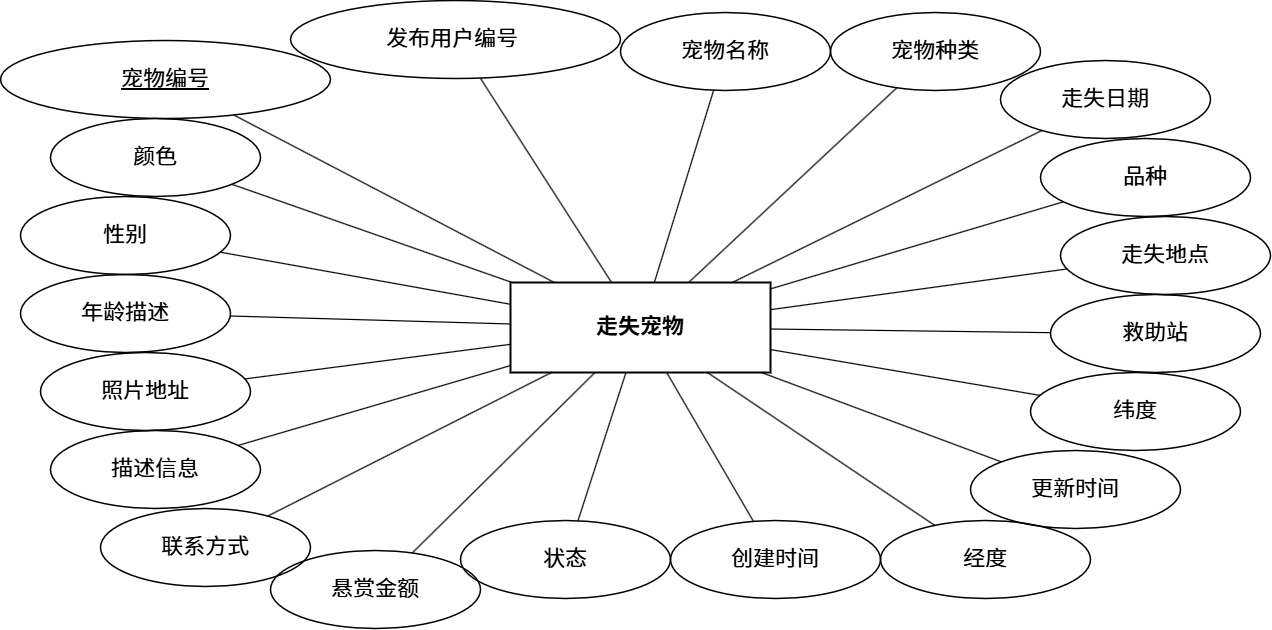

The diagram above was exported from draw.io. Its source (the exported page's mxGraphModel, read from the mxfile embedded in the PNG):
<mxGraphModel dx="1572" dy="1015" grid="1" gridSize="10" guides="1" tooltips="1" connect="1" arrows="1" fold="1" page="1" pageScale="1" pageWidth="1900" pageHeight="1320" math="0" shadow="0">
  <root>
    <mxCell id="0" />
    <mxCell id="1" parent="0" />
    <mxCell id="entity" parent="1" style="rounded=0;whiteSpace=wrap;html=1;fillColor=none;strokeColor=#000000;strokeWidth=2;fontColor=#000000;fontSize=22;fontStyle=1;" value="走失宠物" vertex="1">
      <mxGeometry height="90" width="260" x="780" y="602" as="geometry" />
    </mxCell>
    <mxCell id="attr_1" parent="1" style="ellipse;whiteSpace=wrap;html=1;fillColor=none;strokeColor=#000000;strokeWidth=1.5;fontColor=#000000;fontSize=22;fontStyle=5;" value="&lt;span style=&quot;font-weight: normal;&quot;&gt;宠物编号&lt;/span&gt;" vertex="1">
      <mxGeometry height="78" width="330" x="270" y="360" as="geometry" />
    </mxCell>
    <mxCell id="edge_1" edge="1" parent="1" source="attr_1" style="endArrow=none;html=1;rounded=0;curved=0;edgeStyle=none;strokeColor=#000000;strokeWidth=1.2;" target="entity">
      <mxGeometry relative="1" as="geometry" />
    </mxCell>
    <mxCell id="attr_2" parent="1" style="ellipse;whiteSpace=wrap;html=1;fillColor=none;strokeColor=#000000;strokeWidth=1.5;fontColor=#000000;fontSize=22;" value="发布用户编号&amp;nbsp;" vertex="1">
      <mxGeometry height="78" width="330" x="560" y="320" as="geometry" />
    </mxCell>
    <mxCell id="edge_2" edge="1" parent="1" source="attr_2" style="endArrow=none;html=1;rounded=0;curved=0;edgeStyle=none;strokeColor=#000000;strokeWidth=1.2;" target="entity">
      <mxGeometry relative="1" as="geometry" />
    </mxCell>
    <mxCell id="attr_3" parent="1" style="ellipse;whiteSpace=wrap;html=1;fillColor=none;strokeColor=#000000;strokeWidth=1.5;fontColor=#000000;fontSize=22;" value="宠物名称" vertex="1">
      <mxGeometry height="78" width="210" x="890" y="332" as="geometry" />
    </mxCell>
    <mxCell id="edge_3" edge="1" parent="1" source="attr_3" style="endArrow=none;html=1;rounded=0;curved=0;edgeStyle=none;strokeColor=#000000;strokeWidth=1.2;" target="entity">
      <mxGeometry relative="1" as="geometry" />
    </mxCell>
    <mxCell id="attr_4" parent="1" style="ellipse;whiteSpace=wrap;html=1;fillColor=none;strokeColor=#000000;strokeWidth=1.5;fontColor=#000000;fontSize=22;" value="宠物种类" vertex="1">
      <mxGeometry height="78" width="210" x="1100" y="332" as="geometry" />
    </mxCell>
    <mxCell id="edge_4" edge="1" parent="1" source="attr_4" style="endArrow=none;html=1;rounded=0;curved=0;edgeStyle=none;strokeColor=#000000;strokeWidth=1.2;" target="entity">
      <mxGeometry relative="1" as="geometry" />
    </mxCell>
    <mxCell id="attr_5" parent="1" style="ellipse;whiteSpace=wrap;html=1;fillColor=none;strokeColor=#000000;strokeWidth=1.5;fontColor=#000000;fontSize=22;" value="品种" vertex="1">
      <mxGeometry height="78" width="210" x="1310" y="458" as="geometry" />
    </mxCell>
    <mxCell id="edge_5" edge="1" parent="1" source="attr_5" style="endArrow=none;html=1;rounded=0;curved=0;edgeStyle=none;strokeColor=#000000;strokeWidth=1.2;" target="entity">
      <mxGeometry relative="1" as="geometry" />
    </mxCell>
    <mxCell id="attr_6" parent="1" style="ellipse;whiteSpace=wrap;html=1;fillColor=none;strokeColor=#000000;strokeWidth=1.5;fontColor=#000000;fontSize=22;" value="颜色" vertex="1">
      <mxGeometry height="78" width="210" x="320" y="438" as="geometry" />
    </mxCell>
    <mxCell id="edge_6" edge="1" parent="1" source="attr_6" style="endArrow=none;html=1;rounded=0;curved=0;edgeStyle=none;strokeColor=#000000;strokeWidth=1.2;" target="entity">
      <mxGeometry relative="1" as="geometry" />
    </mxCell>
    <mxCell id="attr_7" parent="1" style="ellipse;whiteSpace=wrap;html=1;fillColor=none;strokeColor=#000000;strokeWidth=1.5;fontColor=#000000;fontSize=22;" value="性别" vertex="1">
      <mxGeometry height="78" width="210" x="290" y="516" as="geometry" />
    </mxCell>
    <mxCell id="edge_7" edge="1" parent="1" source="attr_7" style="endArrow=none;html=1;rounded=0;curved=0;edgeStyle=none;strokeColor=#000000;strokeWidth=1.2;" target="entity">
      <mxGeometry relative="1" as="geometry" />
    </mxCell>
    <mxCell id="attr_8" parent="1" style="ellipse;whiteSpace=wrap;html=1;fillColor=none;strokeColor=#000000;strokeWidth=1.5;fontColor=#000000;fontSize=22;" value="年龄描述" vertex="1">
      <mxGeometry height="78" width="210" x="290" y="594" as="geometry" />
    </mxCell>
    <mxCell id="edge_8" edge="1" parent="1" source="attr_8" style="endArrow=none;html=1;rounded=0;curved=0;edgeStyle=none;strokeColor=#000000;strokeWidth=1.2;" target="entity">
      <mxGeometry relative="1" as="geometry" />
    </mxCell>
    <mxCell id="attr_9" parent="1" style="ellipse;whiteSpace=wrap;html=1;fillColor=none;strokeColor=#000000;strokeWidth=1.5;fontColor=#000000;fontSize=22;" value="照片地址" vertex="1">
      <mxGeometry height="78" width="210" x="310" y="672" as="geometry" />
    </mxCell>
    <mxCell id="edge_9" edge="1" parent="1" source="attr_9" style="endArrow=none;html=1;rounded=0;curved=0;edgeStyle=none;strokeColor=#000000;strokeWidth=1.2;" target="entity">
      <mxGeometry relative="1" as="geometry" />
    </mxCell>
    <mxCell id="attr_10" parent="1" style="ellipse;whiteSpace=wrap;html=1;fillColor=none;strokeColor=#000000;strokeWidth=1.5;fontColor=#000000;fontSize=22;" value="描述信息" vertex="1">
      <mxGeometry height="78" width="210" x="320" y="750" as="geometry" />
    </mxCell>
    <mxCell id="edge_10" edge="1" parent="1" source="attr_10" style="endArrow=none;html=1;rounded=0;curved=0;edgeStyle=none;strokeColor=#000000;strokeWidth=1.2;" target="entity">
      <mxGeometry relative="1" as="geometry" />
    </mxCell>
    <mxCell id="attr_11" parent="1" style="ellipse;whiteSpace=wrap;html=1;fillColor=none;strokeColor=#000000;strokeWidth=1.5;fontColor=#000000;fontSize=22;" value="走失日期" vertex="1">
      <mxGeometry height="78" width="210" x="1270" y="380" as="geometry" />
    </mxCell>
    <mxCell id="edge_11" edge="1" parent="1" source="attr_11" style="endArrow=none;html=1;rounded=0;curved=0;edgeStyle=none;strokeColor=#000000;strokeWidth=1.2;" target="entity">
      <mxGeometry relative="1" as="geometry" />
    </mxCell>
    <mxCell id="attr_12" parent="1" style="ellipse;whiteSpace=wrap;html=1;fillColor=none;strokeColor=#000000;strokeWidth=1.5;fontColor=#000000;fontSize=22;" value="走失地点" vertex="1">
      <mxGeometry height="78" width="210" x="1330" y="536" as="geometry" />
    </mxCell>
    <mxCell id="edge_12" edge="1" parent="1" source="attr_12" style="endArrow=none;html=1;rounded=0;curved=0;edgeStyle=none;strokeColor=#000000;strokeWidth=1.2;" target="entity">
      <mxGeometry relative="1" as="geometry" />
    </mxCell>
    <mxCell id="attr_13" parent="1" style="ellipse;whiteSpace=wrap;html=1;fillColor=none;strokeColor=#000000;strokeWidth=1.5;fontColor=#000000;fontSize=22;" value="救助站" vertex="1">
      <mxGeometry height="78" width="210" x="1320" y="614" as="geometry" />
    </mxCell>
    <mxCell id="edge_13" edge="1" parent="1" source="attr_13" style="endArrow=none;html=1;rounded=0;curved=0;edgeStyle=none;strokeColor=#000000;strokeWidth=1.2;" target="entity">
      <mxGeometry relative="1" as="geometry" />
    </mxCell>
    <mxCell id="attr_14" parent="1" style="ellipse;whiteSpace=wrap;html=1;fillColor=none;strokeColor=#000000;strokeWidth=1.5;fontColor=#000000;fontSize=22;" value="纬度" vertex="1">
      <mxGeometry height="78" width="210" x="1300" y="692" as="geometry" />
    </mxCell>
    <mxCell id="edge_14" edge="1" parent="1" source="attr_14" style="endArrow=none;html=1;rounded=0;curved=0;edgeStyle=none;strokeColor=#000000;strokeWidth=1.2;" target="entity">
      <mxGeometry relative="1" as="geometry" />
    </mxCell>
    <mxCell id="attr_15" parent="1" style="ellipse;whiteSpace=wrap;html=1;fillColor=none;strokeColor=#000000;strokeWidth=1.5;fontColor=#000000;fontSize=22;" value="经度" vertex="1">
      <mxGeometry height="78" width="210" x="1150" y="840" as="geometry" />
    </mxCell>
    <mxCell id="edge_15" edge="1" parent="1" source="attr_15" style="endArrow=none;html=1;rounded=0;curved=0;edgeStyle=none;strokeColor=#000000;strokeWidth=1.2;" target="entity">
      <mxGeometry relative="1" as="geometry" />
    </mxCell>
    <mxCell id="attr_16" parent="1" style="ellipse;whiteSpace=wrap;html=1;fillColor=none;strokeColor=#000000;strokeWidth=1.5;fontColor=#000000;fontSize=22;" value="联系方式" vertex="1">
      <mxGeometry height="78" width="210" x="370" y="828" as="geometry" />
    </mxCell>
    <mxCell id="edge_16" edge="1" parent="1" source="attr_16" style="endArrow=none;html=1;rounded=0;curved=0;edgeStyle=none;strokeColor=#000000;strokeWidth=1.2;" target="entity">
      <mxGeometry relative="1" as="geometry" />
    </mxCell>
    <mxCell id="attr_17" parent="1" style="ellipse;whiteSpace=wrap;html=1;fillColor=none;strokeColor=#000000;strokeWidth=1.5;fontColor=#000000;fontSize=22;" value="悬赏金额" vertex="1">
      <mxGeometry height="78" width="210" x="540" y="870" as="geometry" />
    </mxCell>
    <mxCell id="edge_17" edge="1" parent="1" source="attr_17" style="endArrow=none;html=1;rounded=0;curved=0;edgeStyle=none;strokeColor=#000000;strokeWidth=1.2;" target="entity">
      <mxGeometry relative="1" as="geometry" />
    </mxCell>
    <mxCell id="attr_18" parent="1" style="ellipse;whiteSpace=wrap;html=1;fillColor=none;strokeColor=#000000;strokeWidth=1.5;fontColor=#000000;fontSize=22;" value="状态" vertex="1">
      <mxGeometry height="78" width="210" x="730" y="840" as="geometry" />
    </mxCell>
    <mxCell id="edge_18" edge="1" parent="1" source="attr_18" style="endArrow=none;html=1;rounded=0;curved=0;edgeStyle=none;strokeColor=#000000;strokeWidth=1.2;" target="entity">
      <mxGeometry relative="1" as="geometry" />
    </mxCell>
    <mxCell id="attr_19" parent="1" style="ellipse;whiteSpace=wrap;html=1;fillColor=none;strokeColor=#000000;strokeWidth=1.5;fontColor=#000000;fontSize=22;" value="创建时间" vertex="1">
      <mxGeometry height="78" width="210" x="940" y="840" as="geometry" />
    </mxCell>
    <mxCell id="edge_19" edge="1" parent="1" source="attr_19" style="endArrow=none;html=1;rounded=0;curved=0;edgeStyle=none;strokeColor=#000000;strokeWidth=1.2;" target="entity">
      <mxGeometry relative="1" as="geometry" />
    </mxCell>
    <mxCell id="attr_20" parent="1" style="ellipse;whiteSpace=wrap;html=1;fillColor=none;strokeColor=#000000;strokeWidth=1.5;fontColor=#000000;fontSize=22;" value="更新时间" vertex="1">
      <mxGeometry height="78" width="210" x="1240" y="770" as="geometry" />
    </mxCell>
    <mxCell id="edge_20" edge="1" parent="1" source="attr_20" style="endArrow=none;html=1;rounded=0;curved=0;edgeStyle=none;strokeColor=#000000;strokeWidth=1.2;" target="entity">
      <mxGeometry relative="1" as="geometry" />
    </mxCell>
  </root>
</mxGraphModel>